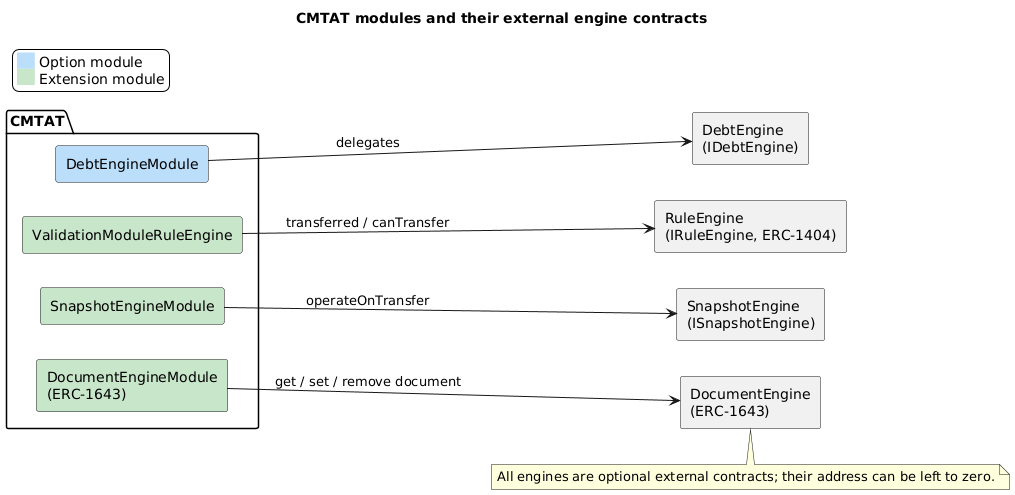

The diagram above was rendered by PlantUML. Its source (embedded in the PNG):
@startuml
title CMTAT modules and their external engine contracts
skinparam backgroundColor #FFFFFF
skinparam shadowing false
skinparam componentStyle rectangle
left to right direction

legend top left
  <back:#BBDEFB>    </back> Option module
  <back:#C8E6C9>    </back> Extension module
endlegend

package "CMTAT" {
  rectangle "DebtEngineModule" as DEM #BBDEFB
  rectangle "ValidationModuleRuleEngine" as VMRE #C8E6C9
  rectangle "SnapshotEngineModule" as SEM #C8E6C9
  rectangle "DocumentEngineModule\n(ERC-1643)" as DocEM #C8E6C9
}

rectangle "DebtEngine\n(IDebtEngine)" as DE
rectangle "RuleEngine\n(IRuleEngine, ERC-1404)" as RE
rectangle "SnapshotEngine\n(ISnapshotEngine)" as SE
rectangle "DocumentEngine\n(ERC-1643)" as DocE

DEM --> DE : delegates
VMRE --> RE : transferred / canTransfer
SEM --> SE : operateOnTransfer
DocEM --> DocE : get / set / remove document

note bottom
  All engines are optional external contracts; their address can be left to zero.
end note
@enduml